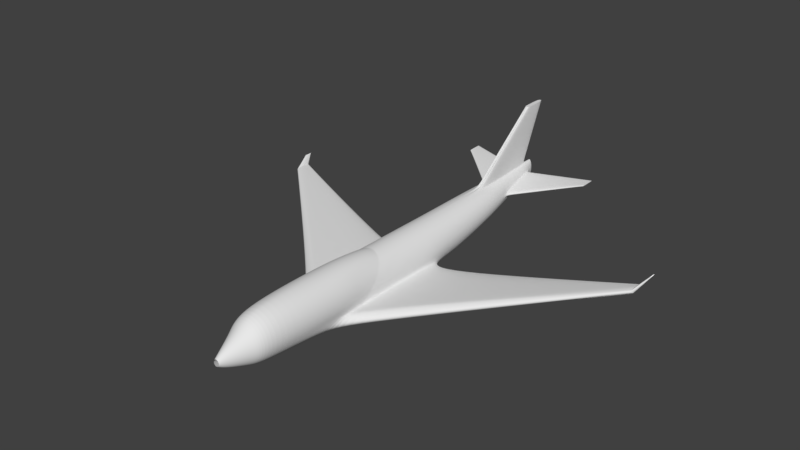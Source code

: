 # Source: airplane.blend  (saved by Blender 2.79.0; exported with 4.5.12 LTS)
import bpy
from mathutils import Matrix  # noqa: F401  (used for matrix-valued properties, if any)

bpy.ops.wm.read_factory_settings(use_empty=True)
scene = bpy.context.scene
scene.name = 'Scene'

# ---- collections
col_collection_1 = bpy.data.collections.new('Collection 1'); scene.collection.children.link(col_collection_1)

# ---- world
world_world = bpy.data.worlds.new('World'); scene.world = world_world
world_world.color = (0.05088, 0.05088, 0.05088)
world_world.use_sun_shadow = False
world_world.sun_shadow_jitter_overblur = 0.0
world_world.cycles.sampling_method = 'MANUAL'

# ---- meshes
me_cylinder = bpy.data.meshes.new('Cylinder')
me_cylinder.from_pydata([(0.0, -0.9959, -0.214), (-0.009301, 0.9918, 0.3098), (0.02772, -0.9959, -0.2113), (0.01927, 0.9918, 0.3173), (0.05437, -0.9958, -0.2032), (0.04674, 0.9918, 0.3397), (0.07893, -0.9958, -0.1901), (0.07205, 0.9918, 0.376), (0.1005, -0.9958, -0.1724), (0.09424, 0.9919, 0.425), (0.1181, -0.9958, -0.1509), (0.1125, 0.9919, 0.4845), (0.1313, -0.9958, -0.1263), (0.126, 0.992, 0.5525), (0.1393, -0.9958, -0.0997), (0.1343, 0.992, 0.6263), (0.1421, -0.9957, -0.07198), (0.1371, 0.9921, 0.703), (0.1393, -0.9957, -0.04426), (0.1343, 0.9922, 0.7797), (0.1313, -0.9957, -0.01761), (0.126, 0.9922, 0.8535), (0.1181, -0.9957, 0.006948), (0.1125, 0.9923, 0.9215), (0.1005, -0.9956, 0.02848), (0.09424, 0.9923, 0.9811), (0.07893, -0.9956, 0.04614), (0.07205, 0.9924, 1.03), (0.05437, -0.9956, 0.05927), (0.04674, 0.9924, 1.066), (0.02772, -0.9956, 0.06736), (0.01927, 0.9924, 1.089), (0.0, -0.9956, 0.07009), (-0.009301, 0.9924, 1.096), (0.0, 0.313, -1.0), (0.1951, 0.313, -0.9811), (0.3827, 0.313, -0.9241), (0.5556, 0.3131, -0.8317), (0.7071, 0.3132, -0.7074), (0.8315, 0.3134, -0.5558), (0.9239, 0.3135, -0.383), (0.9808, 0.3137, -0.1954), (1.0, 0.3138, -0.0002668), (0.9808, 0.314, 0.1948), (0.9239, 0.3142, 0.3824), (0.8315, 0.3143, 0.5553), (0.7071, 0.3144, 0.7068), (0.5556, 0.3145, 0.8312), (0.3827, 0.3146, 0.9236), (0.1951, 0.3147, 0.9805), (0.0, 0.3147, 0.9997), (-0.003646, 0.579, -0.4868), (0.1596, 0.5791, -0.4721), (0.3166, 0.5791, -0.4287), (0.4613, 0.5792, -0.3583), (0.5881, 0.5792, -0.2635), (0.6922, 0.5793, -0.148), (0.7695, 0.5794, -0.01626), (0.8171, 0.5796, 0.1267), (0.8332, 0.5797, 0.2754), (0.8171, 0.5798, 0.4241), (0.7695, 0.5799, 0.5671), (0.6922, 0.5801, 0.6988), (0.5881, 0.5802, 0.8143), (0.4613, 0.5802, 0.9091), (0.3166, 0.5803, 0.9796), (0.1596, 0.5803, 1.023), (-0.003646, 0.5803, 1.038), (0.1951, -0.2047, -0.9607), (0.9705, -0.3176, -0.4431), (0.9808, -0.2869, -0.2072), (1.0, -0.2678, -0.01735), (0.9808, -0.24, 0.204), (0.9239, -0.2151, 0.4075), (0.8315, -0.1956, 0.5807), (0.7071, -0.1799, 0.7335), (0.5556, -0.168, 0.8566), (0.3827, -0.1596, 0.9443), (0.1951, -0.154, 0.9987), (0.0, -0.1507, 1.016), (0.1543, -0.814, -0.8517), (0.3609, -0.814, -0.7916), (0.5512, -0.8139, -0.6942), (0.7181, -0.8138, -0.563), (0.855, -0.8136, -0.4031), (0.9568, -0.8135, -0.2207), (1.019, -0.8133, -0.02282), (1.041, -0.8131, 0.183), (1.019, -0.8129, 0.3888), (0.9568, -0.8128, 0.5867), (0.855, -0.8126, 0.7691), (0.7181, -0.8125, 0.929), (0.5512, -0.8124, 1.06), (0.3609, -0.8123, 1.158), (0.1543, -0.8122, 1.218), (0.0, -0.8122, 1.238), (0.0, -0.8141, -0.872), (0.05704, -0.9642, -0.3988), (0.1119, -0.9641, -0.38), (0.1624, -0.9641, -0.3495), (0.2067, -0.9641, -0.3084), (0.2431, -0.964, -0.2584), (0.2701, -0.964, -0.2013), (0.2867, -0.964, -0.1394), (0.2924, -0.9639, -0.07494), (0.2867, -0.9639, -0.01052), (0.2701, -0.9638, 0.05143), (0.2431, -0.9638, 0.1085), (0.2067, -0.9637, 0.1586), (0.1624, -0.9637, 0.1996), (0.1119, -0.9637, 0.2301), (0.05704, -0.9637, 0.2489), (0.0, -0.9637, 0.2553), (0.0, -0.9642, -0.4052), (0.0, -0.8689, -0.7264), (0.1446, -0.8689, -0.7124), (0.2836, -0.8689, -0.671), (0.4117, -0.8688, -0.6036), (0.524, -0.8687, -0.5131), (0.6162, -0.8686, -0.4027), (0.6847, -0.8685, -0.2767), (0.7269, -0.8684, -0.1401), (0.7411, -0.8683, 0.002001), (0.7269, -0.8682, 0.1441), (0.6847, -0.8681, 0.2808), (0.6162, -0.8679, 0.4067), (0.524, -0.8678, 0.5171), (0.4117, -0.8678, 0.6076), (0.2836, -0.8677, 0.675), (0.1446, -0.8677, 0.7164), (0.0, -0.8677, 0.7304), (0.0, -0.4497, -1.012), (0.2213, -0.4604, -0.9906), (0.4341, -0.481, -0.9273), (0.6302, -0.5019, -0.8245), (0.8021, -0.5057, -0.6912), (0.9431, -0.4887, -0.5327), (1.048, -0.4393, -0.3214), (1.112, -0.4382, -0.1134), (1.134, -0.4373, 0.1031), (1.112, -0.4367, 0.3199), (1.048, -0.4364, 0.5285), (0.9431, -0.4364, 0.7209), (0.8021, -0.4367, 0.8898), (0.6302, -0.4372, 1.028), (0.4341, -0.4378, 1.132), (0.2213, -0.4385, 1.195), (0.0, -0.4391, 1.217), (0.0, 0.05073, -0.9882), (0.1951, 0.1215, -0.974), (0.3827, 0.1599, -0.9139), (0.5556, 0.1848, -0.8316), (0.7071, 0.1956, -0.7073), (0.8315, 0.1849, -0.5509), (0.9239, 0.1375, -0.373), (0.9808, 0.1377, -0.1854), (1.0, 0.1379, 0.009655), (0.9808, 0.138, 0.2047), (0.9239, 0.1382, 0.3923), (0.8315, 0.1383, 0.5652), (0.7071, 0.1385, 0.7168), (0.5556, 0.1386, 0.8411), (0.3827, 0.1386, 0.9335), (0.1951, 0.1387, 0.9904), (0.0, 0.1387, 1.01), (0.7258, -0.2398, -0.9859), (1.277, -0.3416, -0.371), (0.0, -0.1922, -0.775), (0.0, -0.3418, -0.7886), (0.7423, -0.361, -1.016), (0.8767, -0.3752, -0.9644), (1.0, -0.3937, -0.8787), (1.137, -0.4028, -0.7662), (1.217, -0.3984, -0.5968), (1.117, -0.3662, -0.4303), (0.0, -0.002112, -0.802), (0.8217, 0.1153, -0.9615), (0.8871, 0.1345, -0.9285), (0.9474, 0.145, -0.8814), (1.057, 0.1311, -0.7774), (1.174, 0.1115, -0.6644), (1.115, -0.03103, -0.5248), (9.571, 0.3891, 0.1311), (9.512, 0.3858, 0.2801), (9.571, 0.3594, 0.1333), (9.568, 0.357, 0.1519), (9.56, 0.3538, 0.1705), (9.548, 0.3522, 0.1916), (9.531, 0.3528, 0.2474), (9.509, 0.3582, 0.2646), (9.565, 0.4259, 0.1451), (9.563, 0.4286, 0.1544), (9.558, 0.4301, 0.1636), (9.553, 0.4281, 0.2204), (9.54, 0.4253, 0.2392), (9.523, 0.4093, 0.251), (9.796, 0.4577, 0.5404), (9.865, 0.4581, 0.5392), (9.809, 0.4582, 0.5453), (9.864, 0.4439, 0.54), (9.855, 0.4428, 0.5444), (9.845, 0.4413, 0.5469), (9.833, 0.4405, 0.5489), (9.822, 0.4408, 0.5475), (9.808, 0.4434, 0.5449), (9.857, 0.4757, 0.5414), (9.853, 0.477, 0.5432), (9.847, 0.4777, 0.5442), (9.839, 0.4767, 0.547), (9.827, 0.4754, 0.5481), (9.817, 0.4677, 0.5455), (-0.008669, 0.952, 0.516), (0.03495, 0.9456, 0.2291), (0.0769, 0.9457, 0.2538), (0.1156, 0.9457, 0.294), (0.1494, 0.9457, 0.348), (0.1773, 0.9458, 0.4138), (0.1979, 0.9459, 0.489), (0.2106, 0.9459, 0.5705), (0.2149, 0.946, 0.6552), (0.2106, 0.9461, 0.74), (0.1979, 0.9461, 0.8215), (0.1773, 0.9462, 0.8966), (0.1494, 0.9463, 0.9625), (0.1156, 0.9463, 1.016), (0.0769, 0.9463, 1.057), (0.03495, 0.9464, 1.081), (-0.008669, 0.9464, 1.09), (0.104, 0.9431, 3.695), (0.0, 0.9431, 3.695), (0.1037, 1.059, 3.695), (0.0, 1.059, 3.695), (0.1119, 0.7284, -0.1779), (0.2249, 0.7284, -0.1416), (0.3291, 0.7285, -0.08279), (0.4203, 0.7285, -0.003588), (0.4953, 0.7286, 0.09292), (0.5509, 0.7287, 0.203), (0.5852, 0.7288, 0.3225), (0.5968, 0.7198, 0.4207), (0.5852, 0.7283, 0.5253), (0.5509, 0.7284, 0.6448), (0.4953, 0.7285, 0.7549), (0.4203, 0.7286, 0.8514), (0.3291, 0.7287, 0.9306), (0.2249, 0.7287, 0.9894), (0.1119, 0.7287, 1.026), (-0.005567, 0.7287, 1.038), (-0.005567, 0.7284, -0.1901), (0.1039, 0.9876, 3.695), (0.0, 0.9876, 3.695), (3.356, 1.028, 0.8082), (3.351, 1.028, 0.8331), (3.351, 1.028, 0.7833), (3.332, 0.9582, 0.7559), (3.344, 0.9583, 0.7923), (3.332, 0.9584, 0.8288), (0.1568, 0.5988, 1.159), (-0.00346, 0.5988, 1.173), (0.03846, 0.9521, 1.214), (-0.008227, 0.9521, 1.222), (-0.005283, 0.7419, 1.173), (0.1115, 0.7419, 1.162), (0.1099, 0.9047, 3.412), (0.09646, 1.047, 3.418), (0.0, 0.9602, 3.414), (0.1047, 0.9602, 3.412), (0.0, 0.9047, 3.414), (0.0, 1.047, 3.419), (2.813, 0.9163, 0.677), (2.824, 0.9147, 0.7251), (2.81, 1.014, 0.8171), (2.815, 1.014, 0.781), (2.813, 0.9164, 0.7744), (2.81, 1.014, 0.7449), (0.6925, 0.7282, 0.4338), (0.3267, 0.9489, 0.6606), (0.681, 0.7364, 0.536), (0.3224, 0.9488, 0.578), (0.681, 0.7369, 0.3377), (0.3224, 0.949, 0.7433), (0.9836, -0.3383, -0.4224), (1.003, -0.3126, -0.1913), (1.023, -0.2966, 0.003131), (1.003, -0.2734, 0.2237), (0.945, -0.2528, 0.4264), (0.8504, -0.2366, 0.6039), (0.7232, -0.2233, 0.7661), (0.5683, -0.2131, 0.906), (0.3914, -0.2056, 1.018), (0.1995, -0.2011, 1.075), (0.0, -0.1984, 1.094), (1.249, -0.3458, -0.381), (1.013, -0.3837, -0.377), (1.052, -0.3691, -0.1563), (1.073, -0.3599, 0.04809), (1.052, -0.3468, 0.2669), (0.9913, -0.3353, 0.4723), (0.8921, -0.3264, 0.6565), (0.7587, -0.3186, 0.8279), (0.5961, -0.3101, 0.9933), (0.4106, -0.3062, 1.101), (0.2093, -0.304, 1.161), (0.0, -0.3029, 1.181), (1.19, -0.355, -0.4032)], [(198, 196)], [(211, 1, 3, 212), (212, 3, 5, 213), (213, 5, 7, 214), (214, 7, 9, 215), (215, 9, 11, 216), (216, 11, 13, 217), (217, 13, 15, 218), (218, 15, 17, 219), (219, 17, 19, 220), (220, 19, 21, 221), (221, 21, 23, 222), (222, 23, 25, 223), (223, 25, 27, 224), (224, 27, 29, 225), (225, 29, 31, 226), (226, 31, 33, 227), (163, 49, 50, 164), (162, 48, 49, 163), (161, 47, 48, 162), (160, 46, 47, 161), (159, 45, 46, 160), (158, 44, 45, 159), (157, 43, 44, 158), (156, 42, 43, 157), (155, 41, 42, 156), (154, 40, 41, 155), (153, 39, 40, 154), (152, 38, 39, 153), (151, 37, 38, 152), (150, 36, 37, 151), (149, 35, 36, 150), (148, 34, 35, 149), (49, 66, 67, 50), (48, 65, 66, 49), (47, 64, 65, 48), (46, 63, 64, 47), (45, 62, 63, 46), (44, 61, 62, 45), (43, 60, 61, 44), (42, 59, 60, 43), (41, 58, 59, 42), (40, 57, 58, 41), (39, 56, 57, 40), (38, 55, 56, 39), (37, 54, 55, 38), (36, 53, 54, 37), (35, 52, 53, 36), (34, 51, 52, 35), (133, 132, 169, 170), (281, 69, 70, 282), (282, 70, 71, 283), (283, 71, 72, 284), (284, 72, 73, 285), (285, 73, 74, 286), (286, 74, 75, 287), (287, 75, 76, 288), (288, 76, 77, 289), (289, 77, 78, 290), (290, 78, 79, 291), (129, 94, 95, 130), (128, 93, 94, 129), (127, 92, 93, 128), (126, 91, 92, 127), (125, 90, 91, 126), (124, 89, 90, 125), (123, 88, 89, 124), (122, 87, 88, 123), (121, 86, 87, 122), (120, 85, 86, 121), (119, 84, 85, 120), (118, 83, 84, 119), (117, 82, 83, 118), (116, 81, 82, 117), (115, 80, 81, 116), (114, 96, 80, 115), (0, 113, 97, 2), (2, 97, 98, 4), (4, 98, 99, 6), (6, 99, 100, 8), (8, 100, 101, 10), (10, 101, 102, 12), (12, 102, 103, 14), (14, 103, 104, 16), (16, 104, 105, 18), (18, 105, 106, 20), (20, 106, 107, 22), (22, 107, 108, 24), (24, 108, 109, 26), (26, 109, 110, 28), (28, 110, 111, 30), (30, 111, 112, 32), (113, 114, 115, 97), (97, 115, 116, 98), (98, 116, 117, 99), (99, 117, 118, 100), (100, 118, 119, 101), (101, 119, 120, 102), (102, 120, 121, 103), (103, 121, 122, 104), (104, 122, 123, 105), (105, 123, 124, 106), (106, 124, 125, 107), (107, 125, 126, 108), (108, 126, 127, 109), (109, 127, 128, 110), (110, 128, 129, 111), (111, 129, 130, 112), (94, 146, 147, 95), (93, 145, 146, 94), (92, 144, 145, 93), (91, 143, 144, 92), (90, 142, 143, 91), (89, 141, 142, 90), (88, 140, 141, 89), (87, 139, 140, 88), (86, 138, 139, 87), (85, 137, 138, 86), (84, 136, 137, 85), (83, 135, 136, 84), (82, 134, 135, 83), (81, 133, 134, 82), (80, 132, 133, 81), (96, 131, 132, 80), (151, 152, 179, 178), (69, 154, 155, 70), (70, 155, 156, 71), (71, 156, 157, 72), (72, 157, 158, 73), (73, 158, 159, 74), (74, 159, 160, 75), (75, 160, 161, 76), (76, 161, 162, 77), (77, 162, 163, 78), (78, 163, 164, 79), (168, 167, 165, 169), (167, 175, 176, 165), (152, 153, 180, 179), (132, 131, 168, 169), (153, 154, 181, 180), (137, 136, 173, 174), (68, 132, 169, 165), (148, 149, 176, 175), (136, 135, 172, 173), (293, 137, 174, 304), (149, 150, 177, 176), (149, 68, 165, 176), (135, 134, 171, 172), (150, 151, 178, 177), (134, 133, 170, 171), (154, 69, 166, 181), (172, 171, 186, 187), (181, 166, 183, 195), (178, 179, 193, 192), (171, 170, 185, 186), (179, 180, 194, 193), (170, 169, 184, 185), (180, 181, 195, 194), (165, 169, 184, 182), (166, 292, 304, 174, 189, 183), (174, 173, 188, 189), (176, 177, 191, 190), (173, 172, 187, 188), (176, 165, 182, 190), (177, 178, 192, 191), (193, 194, 209, 208), (188, 187, 202, 203), (194, 195, 210, 209), (187, 186, 201, 202), (186, 185, 200, 201), (190, 182, 197, 205), (185, 184, 199, 200), (195, 183, 198, 210), (190, 191, 206, 205), (182, 184, 199, 197), (191, 192, 207, 206), (183, 189, 204, 198), (192, 193, 208, 207), (189, 188, 203, 204), (267, 263, 228, 229), (245, 225, 226, 246), (244, 224, 225, 245), (243, 223, 224, 244), (242, 222, 223, 243), (241, 221, 222, 242), (240, 220, 221, 241), (272, 271, 252, 251), (270, 269, 254, 255), (237, 217, 218, 238), (236, 216, 217, 237), (235, 215, 216, 236), (234, 214, 215, 235), (233, 213, 214, 234), (232, 212, 213, 233), (248, 211, 212, 232), (249, 230, 231, 250), (266, 264, 230, 249), (265, 267, 229, 250), (264, 268, 231, 230), (268, 265, 250, 231), (263, 266, 249, 228), (228, 249, 250, 229), (51, 248, 232, 52), (52, 232, 233, 53), (53, 233, 234, 54), (54, 234, 235, 55), (55, 235, 236, 56), (56, 236, 237, 57), (57, 237, 238, 58), (58, 238, 239, 59), (59, 239, 240, 60), (60, 240, 241, 61), (61, 241, 242, 62), (62, 242, 243, 63), (63, 243, 244, 64), (64, 244, 245, 65), (65, 245, 246, 66), (255, 251, 252, 256), (254, 253, 251, 255), (273, 270, 255, 256), (271, 273, 256, 252), (274, 272, 251, 253), (269, 274, 253, 254), (191, 190, 182, 184, 185, 186, 187, 188, 189, 183, 195, 194, 193, 192), (149, 132, 184, 190), (170, 184, 132), (66, 246, 262, 257), (227, 247, 261, 260), (226, 227, 260, 259), (247, 67, 258, 261), (246, 226, 259, 262), (67, 66, 257, 258), (257, 262, 266, 263), (260, 261, 265, 268), (259, 260, 268, 264), (261, 258, 267, 265), (262, 259, 264, 266), (258, 257, 263, 267), (279, 278, 274, 269), (278, 276, 272, 274), (280, 277, 273, 271), (277, 275, 270, 273), (275, 279, 269, 270), (276, 280, 271, 272), (219, 220, 280, 276), (239, 238, 279, 275), (240, 239, 275, 277), (220, 240, 277, 280), (218, 219, 276, 278), (238, 218, 278, 279), (69, 281, 292, 166), (302, 290, 291, 303), (301, 289, 290, 302), (300, 288, 289, 301), (299, 287, 288, 300), (298, 286, 287, 299), (297, 285, 286, 298), (296, 284, 285, 297), (295, 283, 284, 296), (294, 282, 283, 295), (293, 281, 282, 294), (137, 293, 294, 138), (138, 294, 295, 139), (139, 295, 296, 140), (140, 296, 297, 141), (141, 297, 298, 142), (142, 298, 299, 143), (143, 299, 300, 144), (144, 300, 301, 145), (145, 301, 302, 146), (146, 302, 303, 147), (281, 293, 304, 292)])
_k = {(69, 70): 1.0, (70, 71): 1.0, (71, 72): 1.0, (72, 73): 1.0, (73, 74): 1.0, (74, 75): 1.0, (75, 76): 1.0, (76, 77): 1.0, (77, 78): 1.0, (78, 79): 1.0, (165, 169): 1.0, (69, 166): 1.0, (182, 190): 1.0, (183, 195): 1.0, (182, 184): 1.0, (183, 189): 1.0, (188, 189): 1.0, (187, 188): 1.0, (186, 187): 1.0, (185, 186): 1.0, (184, 185): 1.0, (190, 191): 1.0, (191, 192): 1.0, (192, 193): 1.0, (193, 194): 1.0, (194, 195): 1.0, (169, 184): 1.0, (165, 182): 1.0, (228, 249): 1.0, (229, 250): 1.0, (228, 229): 1.0, (230, 231): 1.0, (230, 249): 1.0, (231, 250): 1.0, (249, 250): 1.0, (251, 252): 1.0, (251, 253): 1.0, (253, 254): 1.0, (251, 255): 1.0, (252, 256): 1.0, (254, 255): 1.0, (255, 256): 1.0}
me_cylinder.attributes.new('crease_edge', 'FLOAT', 'EDGE').data.foreach_set('value', [_k.get((min(e.vertices), max(e.vertices)), 0.0) for e in me_cylinder.edges])
me_cylinder.use_remesh_preserve_volume = False
me_cylinder.use_remesh_preserve_attributes = False
me_cylinder.use_mirror_vertex_groups = False
me_cylinder.update()

# ---- objects
ob_cylinder = bpy.data.objects.new('Cylinder', me_cylinder)

# ---- transforms, parenting, visibility, modifiers, constraints
ob_cylinder.location = (0.0, 0.0, 0.0)
ob_cylinder.rotation_euler = (0.0003931, 8.728e-20, 1.204e-23)
ob_cylinder.scale = (21.63, 225.2, 24.22)
ob_cylinder.lineart.crease_threshold = 0.0
_m = ob_cylinder.modifiers.new('Mirror', 'MIRROR')
_m.use_clip = True
_m = ob_cylinder.modifiers.new('Subsurf', 'SUBSURF')
_m.uv_smooth = 'PRESERVE_CORNERS'
_m.levels = 3
_m.render_levels = 3
_m.show_only_control_edges = False

# ---- collection membership
col_collection_1.objects.link(ob_cylinder)

# ---- scene / render settings (as saved in the file)
scene.frame_start = 1; scene.frame_end = 250; scene.frame_set(2)
scene.render.engine = 'BLENDER_EEVEE_NEXT'
scene.render.resolution_percentage = 50
scene.render.dither_intensity = 0.0
scene.cycles.use_denoising = False
scene.cycles.samples = 128
scene.cycles.sampling_pattern = 'TABULATED_SOBOL'
scene.cycles.use_adaptive_sampling = False
scene.cycles.use_light_tree = False
scene.cycles.blur_glossy = 0.0
scene.cycles.sample_clamp_indirect = 0.0
scene.view_settings.view_transform = 'Standard'
bpy.context.view_layer.update()

# ---- added for rendering (the .blend has no active camera and no usable light): camera, sun
cam_auto = bpy.data.cameras.new('AutoCamera')
cam_auto.lens = 50.0
cam_auto.sensor_width = 36.0
cam_auto.clip_end = 10389.5
ob_auto_camera = bpy.data.objects.new('AutoCamera', cam_auto)
scene.collection.objects.link(ob_auto_camera)
ob_auto_camera.location = (591.998, -703.253, 506.046)
ob_auto_camera.rotation_euler = (1.09748, -7.21219e-08, 0.694738)
scene.camera = ob_auto_camera
light_auto_sun = bpy.data.lights.new('AutoSun', 'SUN')
light_auto_sun.energy = 3.0
light_auto_sun.angle = 0.0523599
ob_auto_sun = bpy.data.objects.new('AutoSun', light_auto_sun)
scene.collection.objects.link(ob_auto_sun)
ob_auto_sun.rotation_euler = (0.872665, 0.174533, 0.523599)
bpy.context.view_layer.update()
